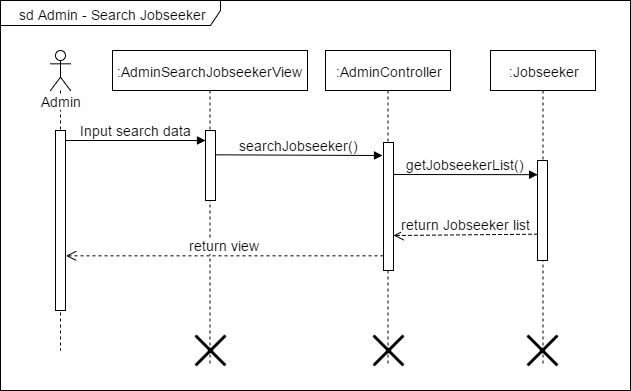

The diagram above was exported from draw.io. Its source (the exported page's mxGraphModel, read from the mxfile embedded in the PNG):
<mxGraphModel dx="1112" dy="408" grid="1" gridSize="10" guides="1" tooltips="1" connect="1" arrows="1" fold="1" page="1" pageScale="1" pageWidth="826" pageHeight="1169" math="0" shadow="0">
  <root>
    <mxCell id="0" />
    <mxCell id="1" parent="0" />
    <mxCell id="51aefb2b23a05c7a-1" value="&lt;div style=&quot;text-align: left&quot;&gt;&lt;span&gt;sd Admin - Search Jobseeker&lt;/span&gt;&lt;/div&gt;" style="shape=umlFrame;whiteSpace=wrap;html=1;fontSize=14;fontColor=none;width=220;height=25;" vertex="1" parent="1">
      <mxGeometry x="25" y="30" width="630" height="390" as="geometry" />
    </mxCell>
    <mxCell id="51aefb2b23a05c7a-2" value="Admin" style="shape=umlLifeline;participant=umlActor;perimeter=lifelinePerimeter;whiteSpace=wrap;html=1;container=1;collapsible=0;recursiveResize=0;verticalAlign=top;spacingTop=36;labelBackgroundColor=#ffffff;outlineConnect=0;fontSize=14;fontColor=none;" vertex="1" parent="1">
      <mxGeometry x="75" y="80" width="20" height="300" as="geometry" />
    </mxCell>
    <mxCell id="51aefb2b23a05c7a-3" value="" style="html=1;points=[];perimeter=orthogonalPerimeter;fontSize=14;fontColor=none;" vertex="1" parent="51aefb2b23a05c7a-2">
      <mxGeometry x="5" y="80" width="10" height="180" as="geometry" />
    </mxCell>
    <mxCell id="51aefb2b23a05c7a-4" value=":AdminSearchJobseekerView" style="shape=umlLifeline;perimeter=lifelinePerimeter;whiteSpace=wrap;html=1;container=1;collapsible=0;recursiveResize=0;outlineConnect=0;fontSize=14;fontColor=none;" vertex="1" parent="1">
      <mxGeometry x="137" y="80" width="195" height="315" as="geometry" />
    </mxCell>
    <mxCell id="51aefb2b23a05c7a-5" value="" style="html=1;points=[];perimeter=orthogonalPerimeter;fontSize=14;fontColor=none;" vertex="1" parent="51aefb2b23a05c7a-4">
      <mxGeometry x="93" y="80" width="10" height="70" as="geometry" />
    </mxCell>
    <mxCell id="4bc42d0b7262838d-1" value="" style="shape=umlDestroy;whiteSpace=wrap;html=1;strokeWidth=3;fontSize=14;fontColor=none;" vertex="1" parent="51aefb2b23a05c7a-4">
      <mxGeometry x="83" y="285" width="30" height="30" as="geometry" />
    </mxCell>
    <mxCell id="51aefb2b23a05c7a-6" value=":AdminController" style="shape=umlLifeline;perimeter=lifelinePerimeter;whiteSpace=wrap;html=1;container=1;collapsible=0;recursiveResize=0;outlineConnect=0;fontSize=14;fontColor=none;" vertex="1" parent="1">
      <mxGeometry x="350" y="80" width="125" height="315" as="geometry" />
    </mxCell>
    <mxCell id="51aefb2b23a05c7a-7" value="" style="html=1;points=[];perimeter=orthogonalPerimeter;fontSize=14;fontColor=none;" vertex="1" parent="51aefb2b23a05c7a-6">
      <mxGeometry x="58" y="92" width="10" height="128" as="geometry" />
    </mxCell>
    <mxCell id="4bc42d0b7262838d-2" value="" style="shape=umlDestroy;whiteSpace=wrap;html=1;strokeWidth=3;fontSize=14;fontColor=none;" vertex="1" parent="51aefb2b23a05c7a-6">
      <mxGeometry x="48" y="285" width="30" height="30" as="geometry" />
    </mxCell>
    <mxCell id="51aefb2b23a05c7a-8" value="Input search data" style="html=1;verticalAlign=bottom;endArrow=block;strokeColor=#000000;fontSize=14;fontColor=none;exitX=1.043;exitY=0.057;exitPerimeter=0;" edge="1" parent="1" source="51aefb2b23a05c7a-3">
      <mxGeometry x="90" y="170" as="geometry">
        <mxPoint x="95" y="170" as="sourcePoint" />
        <mxPoint x="230" y="170" as="targetPoint" />
      </mxGeometry>
    </mxCell>
    <mxCell id="51aefb2b23a05c7a-9" value="return view" style="html=1;verticalAlign=bottom;endArrow=open;dashed=1;endSize=8;strokeColor=#000000;fontSize=14;fontColor=none;entryX=1.05;entryY=0.661;entryPerimeter=0;" edge="1" parent="1" source="51aefb2b23a05c7a-7">
      <mxGeometry x="90.5" y="284.5" as="geometry">
        <mxPoint x="90.5" y="285.33333333333337" as="targetPoint" />
        <mxPoint x="385" y="285" as="sourcePoint" />
      </mxGeometry>
    </mxCell>
    <mxCell id="51aefb2b23a05c7a-10" value=":Jobseeker" style="shape=umlLifeline;perimeter=lifelinePerimeter;whiteSpace=wrap;html=1;container=1;collapsible=0;recursiveResize=0;outlineConnect=0;fontSize=14;fontColor=none;" vertex="1" parent="1">
      <mxGeometry x="515" y="80" width="105" height="315" as="geometry" />
    </mxCell>
    <mxCell id="51aefb2b23a05c7a-11" value="" style="html=1;points=[];perimeter=orthogonalPerimeter;fontSize=14;fontColor=none;" vertex="1" parent="51aefb2b23a05c7a-10">
      <mxGeometry x="47" y="110" width="10" height="100" as="geometry" />
    </mxCell>
    <mxCell id="4bc42d0b7262838d-3" value="" style="shape=umlDestroy;whiteSpace=wrap;html=1;strokeWidth=3;fontSize=14;fontColor=none;" vertex="1" parent="51aefb2b23a05c7a-10">
      <mxGeometry x="37" y="285" width="30" height="30" as="geometry" />
    </mxCell>
    <mxCell id="51aefb2b23a05c7a-12" value="getJobseekerList()" style="html=1;verticalAlign=bottom;endArrow=block;entryX=0;entryY=0;strokeColor=#000000;fontSize=14;fontColor=none;exitX=1.017;exitY=0.253;exitPerimeter=0;" edge="1" parent="1" source="51aefb2b23a05c7a-7">
      <mxGeometry x="400" y="204.16666666666674" as="geometry">
        <mxPoint x="415" y="204" as="sourcePoint" />
        <mxPoint x="562.1666666666667" y="204.16666666666674" as="targetPoint" />
      </mxGeometry>
    </mxCell>
    <mxCell id="51aefb2b23a05c7a-13" value="return Jobseeker list" style="html=1;verticalAlign=bottom;endArrow=open;dashed=1;endSize=8;strokeColor=#000000;fontSize=14;fontColor=none;entryX=1.044;entryY=0.724;entryPerimeter=0;" edge="1" parent="1" target="51aefb2b23a05c7a-7">
      <mxGeometry x="400.5" y="263.66666666666674" as="geometry">
        <mxPoint x="415" y="264" as="targetPoint" />
        <mxPoint x="562" y="263.66666666666674" as="sourcePoint" />
      </mxGeometry>
    </mxCell>
    <mxCell id="51aefb2b23a05c7a-14" value="searchJobseeker()" style="html=1;verticalAlign=bottom;endArrow=block;entryX=-0.114;entryY=0.098;strokeColor=#000000;fontSize=14;fontColor=none;entryPerimeter=0;" edge="1" parent="1" target="51aefb2b23a05c7a-7">
      <mxGeometry x="240" y="184.33333333333337" as="geometry">
        <mxPoint x="240" y="184.33333333333337" as="sourcePoint" />
        <mxPoint x="389.66666666666674" y="184.33333333333337" as="targetPoint" />
        <Array as="points" />
      </mxGeometry>
    </mxCell>
  </root>
</mxGraphModel>